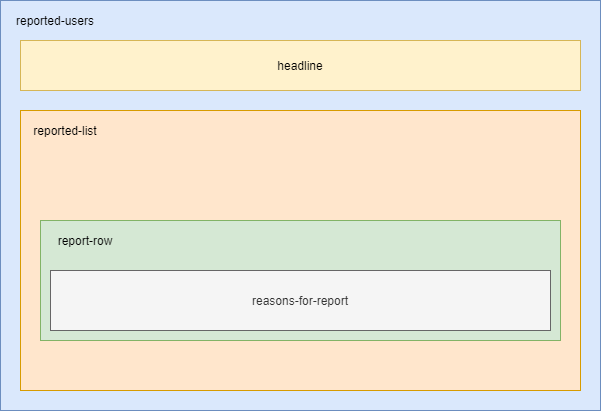

The diagram above was exported from draw.io. Its source (the exported page's mxGraphModel, read from the mxfile embedded in the PNG):
<mxGraphModel dx="1182" dy="675" grid="1" gridSize="10" guides="1" tooltips="1" connect="1" arrows="1" fold="1" page="1" pageScale="1" pageWidth="850" pageHeight="1100" math="0" shadow="0">
  <root>
    <mxCell id="0" />
    <mxCell id="1" parent="0" />
    <mxCell id="2" value="" style="rounded=0;whiteSpace=wrap;html=1;fillColor=#dae8fc;strokeColor=#6c8ebf;" vertex="1" parent="1">
      <mxGeometry x="160" y="120" width="600" height="410" as="geometry" />
    </mxCell>
    <mxCell id="3" value="headline" style="rounded=0;whiteSpace=wrap;html=1;fillColor=#fff2cc;strokeColor=#d6b656;" vertex="1" parent="1">
      <mxGeometry x="180" y="160" width="560" height="50" as="geometry" />
    </mxCell>
    <mxCell id="4" value="" style="rounded=0;whiteSpace=wrap;html=1;fillColor=#ffe6cc;strokeColor=#d79b00;" vertex="1" parent="1">
      <mxGeometry x="180" y="230" width="560" height="280" as="geometry" />
    </mxCell>
    <mxCell id="5" value="reported-users" style="text;html=1;strokeColor=none;fillColor=none;align=center;verticalAlign=middle;whiteSpace=wrap;rounded=0;" vertex="1" parent="1">
      <mxGeometry x="170" y="130" width="90" height="20" as="geometry" />
    </mxCell>
    <mxCell id="6" value="reported-list" style="text;html=1;strokeColor=none;fillColor=none;align=center;verticalAlign=middle;whiteSpace=wrap;rounded=0;" vertex="1" parent="1">
      <mxGeometry x="190" y="240" width="70" height="20" as="geometry" />
    </mxCell>
    <mxCell id="7" value="" style="rounded=0;whiteSpace=wrap;html=1;fillColor=#d5e8d4;strokeColor=#82b366;" vertex="1" parent="1">
      <mxGeometry x="200" y="340" width="520" height="120" as="geometry" />
    </mxCell>
    <mxCell id="8" value="reasons-for-report" style="rounded=0;whiteSpace=wrap;html=1;fillColor=#f5f5f5;strokeColor=#666666;fontColor=#333333;" vertex="1" parent="1">
      <mxGeometry x="210" y="390" width="500" height="60" as="geometry" />
    </mxCell>
    <mxCell id="9" value="report-row" style="text;html=1;strokeColor=none;fillColor=none;align=center;verticalAlign=middle;whiteSpace=wrap;rounded=0;" vertex="1" parent="1">
      <mxGeometry x="210" y="350" width="70" height="20" as="geometry" />
    </mxCell>
  </root>
</mxGraphModel>